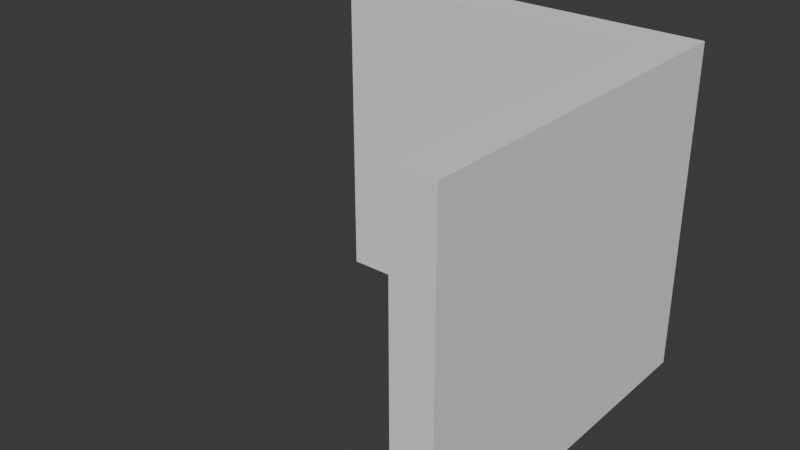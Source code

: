 # Source: FI-062_Communal_Hallway_Invert_Sharp_Corner_Wall.blend  (saved by Blender 4.2.66; exported with 4.5.12 LTS)
import bpy
from mathutils import Matrix  # noqa: F401  (used for matrix-valued properties, if any)

bpy.ops.wm.read_factory_settings(use_empty=True)
scene = bpy.context.scene
scene.name = 'Scene'

# ---- collections
col_collection = bpy.data.collections.new('Collection'); scene.collection.children.link(col_collection)
col_export = bpy.data.collections.new('Export'); scene.collection.children.link(col_export)

# ---- world
world_world = bpy.data.worlds.new('World'); scene.world = world_world
world_world.use_nodes = True; world_world.node_tree.nodes.clear()
_N = world_world.node_tree.nodes; _L = world_world.node_tree.links
n0 = _N.new('ShaderNodeOutputWorld'); n0.name = 'World Output'; n0.location = (300, 300)
n1 = _N.new('ShaderNodeBackground'); n1.name = 'Background'; n1.location = (10, 300)
n1.inputs[0].default_value = (0.05088, 0.05088, 0.05088, 1.0)
_L.new(n1.outputs[0], n0.inputs[0])
n0.is_active_output = True
world_world.color = (0.05088, 0.05088, 0.05088)
world_world.sun_shadow_jitter_overblur = 0.0

# ---- meshes
me_cube_001 = bpy.data.meshes.new('Cube.001')
me_cube_001.from_pydata([(1.25, 1.25, 2.0), (1.0, 1.0, 2.0), (1.0, 1.0, 0.0), (1.25, 1.25, 0.0), (-1.0, 1.0, 2.0), (-1.0, 1.0, 0.0), (-1.0, 1.25, 0.0), (-1.0, 1.25, 2.0), (1.0, -1.0, 2.0), (1.0, -1.0, 0.0), (1.25, -1.0, 0.0), (1.25, -1.0, 2.0)], [], [(3, 6, 7, 0), (2, 5, 6, 3), (1, 4, 5, 2), (0, 7, 4, 1), (3, 0, 11, 10), (2, 3, 10, 9), (1, 2, 9, 8), (0, 1, 8, 11), (6, 5, 4, 7), (11, 8, 9, 10)])
_uv = me_cube_001.uv_layers.new(name='UVMap')
_uv.uv.foreach_set('vector', [0.0, 0.0, 0.0, 0.0, 0.0, 0.0, 0.0, 0.0, 0.0, 0.0, 0.0, 0.0, 0.0, 0.0, 0.0, 0.0, 0.0, 0.0, 0.0, 0.0, 0.0, 0.0, 0.0, 0.0, 0.0, 0.0, 0.0, 0.0, 0.0, 0.0, 0.0, 0.0, 0.0, 0.0, 0.0, 0.0, 0.0, 0.0, 0.0, 0.0, 0.0, 0.0, 0.0, 0.0, 0.0, 0.0, 0.0, 0.0, 0.0, 0.0, 0.0, 0.0, 0.0, 0.0, 0.0, 0.0, 0.0, 0.0, 0.0, 0.0, 0.0, 0.0, 0.0, 0.0, 0.0, 0.0, 0.0, 0.0, 0.0, 0.0, 0.0, 0.0, 0.0, 0.0, 0.0, 0.0, 0.0, 0.0, 0.0, 0.0])
me_cube_001.update()

# ---- objects
ob_fi_062_communal_hallway_invert_sharp_corner = bpy.data.objects.new('FI-062 Communal Hallway Invert Sharp Corner', me_cube_001)

# ---- transforms, parenting, visibility, modifiers, constraints
ob_fi_062_communal_hallway_invert_sharp_corner.location = (0.0, 0.0, 0.0)

# ---- collection membership
col_export.objects.link(ob_fi_062_communal_hallway_invert_sharp_corner)

# ---- scene / render settings (as saved in the file)
scene.frame_start = 1; scene.frame_end = 250; scene.frame_set(1)
scene.render.engine = 'BLENDER_EEVEE_NEXT'
bpy.context.view_layer.update()

# ---- added for rendering (the .blend has no active camera and no usable light): camera, sun
cam_auto = bpy.data.cameras.new('AutoCamera')
cam_auto.lens = 50.0
cam_auto.sensor_width = 36.0
cam_auto.clip_end = 1000.0
ob_auto_camera = bpy.data.objects.new('AutoCamera', cam_auto)
scene.collection.objects.link(ob_auto_camera)
ob_auto_camera.location = (3.60229, -4.04775, 3.78184)
ob_auto_camera.rotation_euler = (1.09748, -7.21219e-08, 0.694738)
scene.camera = ob_auto_camera
light_auto_sun = bpy.data.lights.new('AutoSun', 'SUN')
light_auto_sun.energy = 3.0
light_auto_sun.angle = 0.0523599
ob_auto_sun = bpy.data.objects.new('AutoSun', light_auto_sun)
scene.collection.objects.link(ob_auto_sun)
ob_auto_sun.rotation_euler = (0.872665, 0.174533, 0.523599)
bpy.context.view_layer.update()
